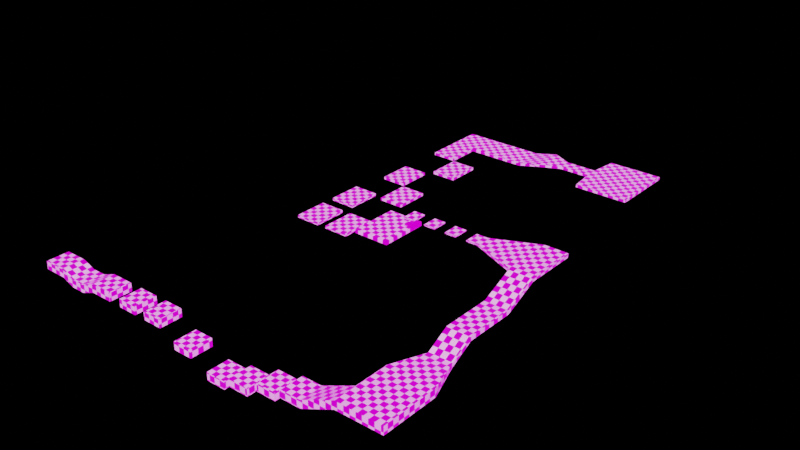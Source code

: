 # Source: arcade00.blend  (saved by Blender 3.1.7; exported with 4.5.12 LTS)
import bpy
from mathutils import Matrix  # noqa: F401  (used for matrix-valued properties, if any)

bpy.ops.wm.read_factory_settings(use_empty=True)
scene = bpy.context.scene
scene.name = 'Scene'

# ---- collections
col_collection = bpy.data.collections.new('Collection'); scene.collection.children.link(col_collection)

# ---- materials (node trees are filled in below, after node groups)
mat_material = bpy.data.materials.new('Material')
mat_material.surface_render_method = 'BLENDED'
mat_material.blend_method = 'BLEND'
mat_material.alpha_threshold = 0.0
mat_material.use_backface_culling = True
mat_material.use_transparent_shadow = False
mat_material.line_color = (0.0, 0.0, 0.0, 1.0)

# ---- material node trees
mat_material.use_nodes = True; mat_material.node_tree.nodes.clear()
_N = mat_material.node_tree.nodes; _L = mat_material.node_tree.links
n0 = _N.new('ShaderNodeOutputMaterial'); n0.name = 'Material Output'; n0.location = (300, 300)
n1 = _N.new('ShaderNodeBsdfPrincipled'); n1.name = 'Principled BSDF'; n1.location = (10, 300)
n1.distribution = 'GGX'
n1.subsurface_method = 'RANDOM_WALK_SKIN'
n1.inputs[2].default_value = 0.4
n1.inputs[3].default_value = 1.45
n2 = _N.new('ShaderNodeTexImage'); n2.name = 'Image Texture.001'; n2.location = (-280, -100)
n3 = _N.new('ShaderNodeTexImage'); n3.name = 'Image Texture.002'; n3.location = (-280, -100)
n4 = _N.new('ShaderNodeTexChecker'); n4.name = 'Checker Texture'; n4.location = (-280, 280)
n4.inputs[2].default_value = (0.0, 0.0, 0.0, 1.0)
n4.inputs[3].default_value = 45.8
n5 = _N.new('ShaderNodeUVMap'); n5.name = 'UV Map'; n5.location = (-470, 240)
_L.new(n1.outputs[0], n0.inputs[0])
_L.new(n2.outputs[0], n1.inputs[27])
_L.new(n3.outputs[1], n1.inputs[28])
_L.new(n4.outputs[0], n1.inputs[0])
_L.new(n5.outputs[0], n4.inputs[0])
n0.is_active_output = True

# ---- world
world_world = bpy.data.worlds.new('World'); scene.world = world_world
world_world.use_nodes = True; world_world.node_tree.nodes.clear()
_N = world_world.node_tree.nodes; _L = world_world.node_tree.links
n0 = _N.new('ShaderNodeOutputWorld'); n0.name = 'World Output'; n0.location = (300, 300)
n1 = _N.new('ShaderNodeBackground'); n1.name = 'Background'; n1.location = (10, 300)
n1.inputs[0].default_value = (0.0, 0.0, 0.0, 1.0)
_L.new(n1.outputs[0], n0.inputs[0])
n0.is_active_output = True
world_world.color = (0.05088, 0.05088, 0.05088)
world_world.use_sun_shadow = False
world_world.sun_shadow_jitter_overblur = 0.0

# ---- meshes
me_floorcol = bpy.data.meshes.new('floorCol')
me_floorcol.from_pydata([(3.0, -3.0, 7.0), (-17.0, -3.0, 7.0), (3.0, 17.0, 7.0), (-17.0, 17.0, 7.0), (14.0, -3.0, 2.5), (14.0, 17.0, 2.5), (27.0, -3.0, 2.5), (27.0, 17.0, 2.5), (40.0, -3.0, 7.5), (40.0, 17.0, 7.5), (60.0, -3.0, 7.5), (60.0, 17.0, 7.5), (72.0, -3.0, 7.5), (72.0, 17.0, 7.5), (89.0, -3.0, 7.5), (89.0, 17.0, 7.5), (99.5, -3.0, 7.5), (99.5, 17.0, 7.5), (116.5, -3.0, 7.5), (116.5, 17.0, 7.5), (130.5, -3.0, -4.5), (130.5, 17.0, -4.5), (147.5, -3.0, -4.5), (147.5, 17.0, -4.5), (163.5, -3.0, -15.5), (163.5, 17.0, -15.5), (180.5, -3.0, -15.5), (180.5, 17.0, -15.5), (186.5, -3.0, -10.5), (186.5, 17.0, -10.5), (203.5, -3.0, -10.5), (203.5, 17.0, -10.5), (210.0, 0.0, -5.0), (210.0, 20.0, -5.0), (227.0, 0.0, -5.0), (227.0, 20.0, -5.0), (233.0, 0.0, 0.0), (233.0, 20.0, 0.0), (250.0, 0.0, 0.0), (250.0, 20.0, 0.0), (280.0, 0.0, 13.5), (280.0, 20.0, 13.5), (320.0, 0.0, 13.5), (320.0, 20.0, 13.5), (280.0, 50.0, 13.5), (320.0, 50.0, 13.5), (310.0, 80.0, 11.75), (290.0, 80.0, 11.75), (290.0, 100.0, 22.75), (310.0, 100.0, 22.75), (290.0, 143.0, 22.75), (310.0, 143.0, 22.75), (290.0, 172.0, 35.75), (310.0, 172.0, 35.75), (290.0, 217.0, 35.75), (310.0, 217.0, 35.75), (250.0, 187.8, 34.53), (250.0, 201.2, 34.53), (240.0, 187.8, 34.53), (240.0, 201.2, 34.53), (230.0, 187.8, 34.53), (230.0, 201.2, 34.53), (220.0, 187.8, 34.53), (220.0, 201.2, 34.53), (210.0, 187.8, 34.53), (210.0, 201.2, 34.53), (200.0, 187.8, 34.53), (200.0, 201.2, 34.53), (190.0, 187.8, 34.53), (190.0, 201.2, 34.53), (180.0, 187.8, 34.53), (180.0, 201.2, 34.53), (175.0, 172.9, 17.68), (175.0, 216.1, 17.68), (143.0, 172.9, 17.68), (143.0, 216.1, 17.68), (126.2, 179.4, 5.176), (126.2, 209.6, 5.176), (103.8, 179.4, 5.176), (103.8, 209.6, 5.176), (95.2, 179.4, 5.176), (95.2, 209.6, 5.176), (72.8, 179.4, 5.176), (72.8, 209.6, 5.176), (95.2, 221.9, 5.176), (95.2, 252.1, 5.176), (72.8, 221.9, 5.176), (72.8, 252.1, 5.176), (121.2, 254.9, 1.176), (121.2, 285.1, 1.176), (98.8, 254.9, 1.176), (98.8, 285.1, 1.176), (95.2, 289.9, 1.176), (95.2, 320.1, 1.176), (72.8, 289.9, 1.176), (72.8, 320.1, 1.176), (122.2, 327.4, 1.176), (122.2, 357.6, 1.176), (99.8, 327.4, 1.176), (99.8, 357.6, 1.176), (96.2, 362.4, 1.176), (96.2, 392.6, 1.176), (73.8, 362.4, 1.176), (73.8, 392.6, 1.176), (96.2, 422.0, 1.176), (73.8, 422.0, 1.176), (124.0, 392.6, 1.176), (124.0, 422.0, 1.176), (149.0, 392.6, 1.176), (149.0, 422.0, 1.176), (171.0, 392.6, 6.176), (171.0, 422.0, 6.176), (189.0, 401.4, 6.176), (189.0, 413.2, 6.176), (217.0, 401.4, 6.176), (217.0, 413.2, 6.176), (220.0, 376.8, 6.176), (220.0, 437.9, 6.176), (269.0, 376.8, 6.176), (269.0, 437.9, 6.176)], [], [(0, 2, 3, 1), (2, 0, 4, 5), (5, 4, 6, 7), (9, 8, 10, 11), (7, 6, 8, 9), (13, 12, 14, 15), (17, 16, 18, 19), (21, 20, 22, 23), (25, 24, 26, 27), (29, 28, 30, 31), (33, 32, 34, 35), (39, 38, 40, 41), (37, 36, 38, 39), (41, 40, 42, 43), (41, 43, 45, 44), (44, 45, 46, 47), (47, 46, 49, 48), (48, 49, 51, 50), (50, 51, 53, 52), (52, 53, 55, 54), (52, 54, 57, 56), (56, 57, 59, 58), (60, 61, 63, 62), (72, 73, 75, 74), (64, 65, 67, 66), (68, 69, 71, 70), (76, 77, 79, 78), (80, 81, 83, 82), (84, 85, 87, 86), (88, 89, 91, 90), (92, 93, 95, 94), (96, 97, 99, 98), (100, 101, 103, 102), (103, 101, 104, 105), (107, 106, 108, 109), (104, 101, 106, 107), (109, 108, 110, 111), (113, 112, 114, 115), (111, 110, 112, 113), (117, 116, 118, 119), (115, 114, 116, 117)])
_uv = me_floorcol.uv_layers.new(name='UVMap')
_uv.uv.foreach_set('vector', [0.793, 0.09218, 0.7008, 0.09218, 0.7008, 0.0, 0.793, 0.0, 0.7008, 0.09218, 0.793, 0.09218, 0.7929, 0.1427, 0.7008, 0.1427, 0.7008, 0.1427, 0.7929, 0.1427, 0.7929, 0.2027, 0.7008, 0.2027, 0.7008, 0.2627, 0.793, 0.2627, 0.793, 0.3549, 0.7008, 0.3549, 0.7008, 0.2027, 0.7929, 0.2027, 0.793, 0.2627, 0.7008, 0.2627, 0.8575, 0.9249, 0.8575, 0.8328, 0.9358, 0.8328, 0.9358, 0.9249, 0.9266, 0.3549, 0.9266, 0.4471, 0.8482, 0.4471, 0.8482, 0.3549, 0.8575, 0.8328, 0.8575, 0.9249, 0.7791, 0.9249, 0.7791, 0.8328, 0.8962, 0.09218, 0.8962, 0.0, 0.9746, 7.153e-07, 0.9746, 0.09218, 0.7008, 0.9249, 0.7008, 0.8328, 0.7791, 0.8328, 0.7791, 0.9249, 0.8483, 0.5393, 0.8483, 0.4471, 0.9266, 0.4471, 0.9266, 0.5393, 0.07835, 0.09227, 0.07835, 9.442e-05, 0.217, 0.0, 0.217, 0.09218, 0.0, 0.09227, 0.0, 9.362e-05, 0.07835, 9.442e-05, 0.07835, 0.09227, 0.217, 0.09218, 0.217, 0.0, 0.4014, 1.829e-06, 0.4014, 0.09218, 0.217, 0.09218, 0.4014, 0.09218, 0.4014, 0.2305, 0.217, 0.2305, 0.217, 0.2305, 0.4014, 0.2305, 0.3552, 0.3687, 0.263, 0.3687, 0.263, 0.3687, 0.3552, 0.3687, 0.3555, 0.4608, 0.2634, 0.4608, 0.2634, 0.4608, 0.3555, 0.4608, 0.3555, 0.659, 0.2634, 0.659, 0.2634, 0.659, 0.3555, 0.659, 0.3559, 0.7926, 0.2637, 0.7926, 0.2637, 0.7926, 0.3559, 0.7926, 0.3559, 1.0, 0.2637, 1.0, 0.2637, 0.7926, 0.2637, 1.0, 0.07933, 0.9274, 0.07933, 0.8652, 0.07933, 0.8652, 0.07933, 0.9274, 0.03323, 0.9274, 0.03323, 0.8652, 0.9312, 0.2788, 0.9312, 0.341, 0.8851, 0.341, 0.8851, 0.2788, 0.8483, 0.3549, 0.8483, 0.554, 0.7008, 0.554, 0.7008, 0.3549, 0.8391, 0.2788, 0.8391, 0.341, 0.793, 0.341, 0.793, 0.2788, 0.8852, 0.2788, 0.8852, 0.341, 0.8391, 0.341, 0.8391, 0.2788, 0.804, 0.6934, 0.804, 0.554, 0.9072, 0.554, 0.9072, 0.6934, 0.7008, 0.8328, 0.7008, 0.6934, 0.804, 0.6934, 0.804, 0.8328, 0.7008, 0.6934, 0.7008, 0.554, 0.804, 0.554, 0.804, 0.6934, 0.8962, 0.0, 0.8962, 0.1394, 0.793, 0.1394, 0.793, 0.0, 0.793, 0.2787, 0.793, 0.1394, 0.8962, 0.1394, 0.8962, 0.2787, 0.9072, 0.6934, 0.9072, 0.8328, 0.804, 0.8328, 0.804, 0.6934, 0.7008, 0.1029, 0.5619, 0.1144, 0.5533, 0.01155, 0.6922, 0.0, 0.5533, 0.01155, 0.5619, 0.1144, 0.4269, 0.1257, 0.4184, 0.02277, 0.4375, 0.2533, 0.5725, 0.2421, 0.582, 0.3569, 0.4471, 0.3682, 0.4269, 0.1257, 0.5619, 0.1144, 0.5725, 0.2421, 0.4375, 0.2533, 0.4471, 0.3682, 0.582, 0.3569, 0.5905, 0.4581, 0.4555, 0.4694, 0.5029, 0.5487, 0.5569, 0.5442, 0.5676, 0.6728, 0.5136, 0.6773, 0.4555, 0.4694, 0.5905, 0.4581, 0.5569, 0.5442, 0.5029, 0.5487, 0.4014, 0.7005, 0.6821, 0.6771, 0.7008, 0.9022, 0.4201, 0.9255, 0.5136, 0.6773, 0.5676, 0.6728, 0.6821, 0.6771, 0.4014, 0.7005])
me_floorcol.materials.append(mat_material)
me_floorcol.use_remesh_preserve_volume = False
me_floorcol.use_remesh_preserve_attributes = False
me_floorcol.use_mirror_vertex_groups = False
me_floorcol.update()
me_wallcol = bpy.data.meshes.new('wallCol')
me_wallcol.from_pydata([(3.0, -3.0, 7.0), (3.0, -3.0, 1.192e-07), (-17.0, -3.0, 7.0), (-17.0, -3.0, 1.192e-07), (3.0, 17.0, 7.0), (3.0, 17.0, 1.192e-07), (-17.0, 17.0, 7.0), (-17.0, 17.0, 1.192e-07), (14.0, -3.0, -4.5), (14.0, 17.0, -4.5), (14.0, -3.0, 2.5), (14.0, 17.0, 2.5), (27.0, -3.0, -4.5), (27.0, 17.0, -4.5), (27.0, -3.0, 2.5), (27.0, 17.0, 2.5), (40.0, -3.0, 0.5), (40.0, 17.0, 0.5), (40.0, -3.0, 7.5), (40.0, 17.0, 7.5), (60.0, -3.0, 0.5), (60.0, 17.0, 0.5), (60.0, -3.0, 7.5), (60.0, 17.0, 7.5), (72.0, -3.0, 0.5), (72.0, 17.0, 0.5), (72.0, -3.0, 7.5), (72.0, 17.0, 7.5), (89.0, -3.0, 0.5), (89.0, 17.0, 0.5), (89.0, -3.0, 7.5), (89.0, 17.0, 7.5), (99.5, -3.0, 0.5), (99.5, 17.0, 0.5), (99.5, -3.0, 7.5), (99.5, 17.0, 7.5), (116.5, -3.0, 0.5), (116.5, 17.0, 0.5), (116.5, -3.0, 7.5), (116.5, 17.0, 7.5), (130.5, -3.0, -11.5), (130.5, 17.0, -11.5), (130.5, -3.0, -4.5), (130.5, 17.0, -4.5), (147.5, -3.0, -11.5), (147.5, 17.0, -11.5), (147.5, -3.0, -4.5), (147.5, 17.0, -4.5), (163.5, -3.0, -22.5), (163.5, 17.0, -22.5), (163.5, -3.0, -15.5), (163.5, 17.0, -15.5), (180.5, -3.0, -22.5), (180.5, 17.0, -22.5), (180.5, -3.0, -15.5), (180.5, 17.0, -15.5), (186.5, -3.0, -17.5), (186.5, 17.0, -17.5), (186.5, -3.0, -10.5), (186.5, 17.0, -10.5), (203.5, -3.0, -17.5), (203.5, 17.0, -17.5), (203.5, -3.0, -10.5), (203.5, 17.0, -10.5), (210.0, 0.0, -12.0), (210.0, 20.0, -12.0), (210.0, 0.0, -5.0), (210.0, 20.0, -5.0), (227.0, 0.0, -12.0), (227.0, 20.0, -12.0), (227.0, 0.0, -5.0), (227.0, 20.0, -5.0), (233.0, 0.0, -7.0), (233.0, 20.0, -7.0), (233.0, 0.0, 0.0), (233.0, 20.0, 0.0), (250.0, 0.0, -7.0), (250.0, 20.0, -7.0), (250.0, 0.0, 0.0), (250.0, 20.0, 0.0), (280.0, 0.0, 6.5), (280.0, 20.0, 6.5), (280.0, 0.0, 13.5), (280.0, 20.0, 13.5), (320.0, 0.0, 6.5), (320.0, 20.0, 6.5), (320.0, 0.0, 13.5), (320.0, 20.0, 13.5), (280.0, 50.0, 13.5), (280.0, 50.0, 6.5), (320.0, 50.0, 13.5), (320.0, 50.0, 6.5), (310.0, 80.0, 8.25), (310.0, 80.0, 11.75), (290.0, 80.0, 8.25), (290.0, 80.0, 11.75), (310.0, 100.0, 19.25), (290.0, 100.0, 19.25), (290.0, 100.0, 22.75), (310.0, 100.0, 22.75), (310.0, 143.0, 19.25), (290.0, 143.0, 19.25), (290.0, 143.0, 22.75), (310.0, 143.0, 22.75), (310.0, 172.0, 32.25), (290.0, 172.0, 32.25), (290.0, 172.0, 35.75), (310.0, 172.0, 35.75), (310.0, 217.0, 32.25), (290.0, 217.0, 32.25), (290.0, 217.0, 35.75), (310.0, 217.0, 35.75), (250.0, 187.8, 34.53), (250.0, 187.8, 33.47), (250.0, 201.2, 34.53), (250.0, 201.2, 33.47), (240.0, 187.8, 34.53), (240.0, 187.8, 33.47), (240.0, 201.2, 34.53), (240.0, 201.2, 33.47), (230.0, 187.8, 34.53), (230.0, 187.8, 33.47), (230.0, 201.2, 34.53), (230.0, 201.2, 33.47), (220.0, 187.8, 34.53), (220.0, 187.8, 33.47), (220.0, 201.2, 34.53), (220.0, 201.2, 33.47), (210.0, 187.8, 34.53), (210.0, 187.8, 33.47), (210.0, 201.2, 34.53), (210.0, 201.2, 33.47), (200.0, 187.8, 34.53), (200.0, 187.8, 33.47), (200.0, 201.2, 34.53), (200.0, 201.2, 33.47), (190.0, 187.8, 34.53), (190.0, 187.8, 33.47), (190.0, 201.2, 34.53), (190.0, 201.2, 33.47), (180.0, 187.8, 34.53), (180.0, 187.8, 33.47), (180.0, 201.2, 34.53), (180.0, 201.2, 33.47), (175.0, 172.9, 17.68), (175.0, 172.9, 14.32), (175.0, 216.1, 17.68), (175.0, 216.1, 14.32), (143.0, 172.9, 17.68), (143.0, 172.9, 14.32), (143.0, 216.1, 17.68), (143.0, 216.1, 14.32), (126.2, 179.4, 5.176), (126.2, 179.4, 2.824), (126.2, 209.6, 5.176), (126.2, 209.6, 2.824), (103.8, 179.4, 5.176), (103.8, 179.4, 2.824), (103.8, 209.6, 5.176), (103.8, 209.6, 2.824), (95.2, 179.4, 5.176), (95.2, 179.4, 2.824), (95.2, 209.6, 5.176), (95.2, 209.6, 2.824), (72.8, 179.4, 5.176), (72.8, 179.4, 2.824), (72.8, 209.6, 5.176), (72.8, 209.6, 2.824), (95.2, 221.9, 5.176), (95.2, 221.9, 2.824), (95.2, 252.1, 5.176), (95.2, 252.1, 2.824), (72.8, 221.9, 5.176), (72.8, 221.9, 2.824), (72.8, 252.1, 5.176), (72.8, 252.1, 2.824), (121.2, 254.9, 1.176), (121.2, 254.9, -1.176), (121.2, 285.1, 1.176), (121.2, 285.1, -1.176), (98.8, 254.9, 1.176), (98.8, 254.9, -1.176), (98.8, 285.1, 1.176), (98.8, 285.1, -1.176), (95.2, 289.9, 1.176), (95.2, 289.9, -1.176), (95.2, 320.1, 1.176), (95.2, 320.1, -1.176), (72.8, 289.9, 1.176), (72.8, 289.9, -1.176), (72.8, 320.1, 1.176), (72.8, 320.1, -1.176), (122.2, 327.4, 1.176), (122.2, 327.4, -1.176), (122.2, 357.6, 1.176), (122.2, 357.6, -1.176), (99.8, 327.4, 1.176), (99.8, 327.4, -1.176), (99.8, 357.6, 1.176), (99.8, 357.6, -1.176), (96.2, 362.4, 1.176), (96.2, 362.4, -1.176), (96.2, 392.6, 1.176), (96.2, 392.6, -1.176), (73.8, 362.4, 1.176), (73.8, 362.4, -1.176), (73.8, 392.6, 1.176), (73.8, 392.6, -1.176), (96.2, 422.0, 1.176), (73.8, 422.0, 1.176), (73.8, 422.0, -1.176), (96.2, 422.0, -1.176), (124.0, 392.6, 1.176), (124.0, 392.6, -1.176), (124.0, 422.0, 1.176), (124.0, 422.0, -1.176), (149.0, 392.6, 1.176), (149.0, 392.6, -1.176), (149.0, 422.0, 1.176), (149.0, 422.0, -1.176), (171.0, 392.6, 6.176), (171.0, 392.6, 3.824), (171.0, 422.0, 6.176), (171.0, 422.0, 3.824), (189.0, 401.4, 6.176), (189.0, 401.4, 3.824), (189.0, 413.2, 6.176), (189.0, 413.2, 3.824), (217.0, 401.4, 6.176), (217.0, 401.4, 3.824), (217.0, 413.2, 6.176), (217.0, 413.2, 3.824), (220.0, 376.8, 6.176), (220.0, 376.8, 3.824), (220.0, 437.9, 6.176), (220.0, 437.9, 3.824), (269.0, 376.8, 6.176), (269.0, 376.8, 3.824), (269.0, 437.9, 6.176), (269.0, 437.9, 3.824)], [], [(3, 2, 6, 7), (7, 6, 4, 5), (1, 0, 2, 3), (0, 1, 8, 10), (10, 8, 12, 14), (5, 4, 11, 9), (13, 15, 19, 17), (9, 11, 15, 13), (14, 12, 16, 18), (32, 34, 35, 33), (18, 16, 20, 22), (17, 19, 23, 21), (25, 27, 31, 29), (33, 35, 39, 37), (24, 26, 27, 25), (20, 21, 23, 22), (29, 31, 30, 28), (26, 24, 28, 30), (37, 39, 38, 36), (34, 32, 36, 38), (40, 42, 43, 41), (41, 43, 47, 45), (45, 47, 46, 44), (42, 40, 44, 46), (48, 50, 51, 49), (49, 51, 55, 53), (53, 55, 54, 52), (50, 48, 52, 54), (56, 58, 59, 57), (57, 59, 63, 61), (61, 63, 62, 60), (58, 56, 60, 62), (64, 66, 67, 65), (65, 67, 71, 69), (69, 71, 70, 68), (66, 64, 68, 70), (72, 74, 75, 73), (73, 75, 79, 77), (74, 72, 76, 78), (81, 83, 88, 89), (78, 76, 80, 82), (77, 79, 83, 81), (85, 87, 86, 84), (82, 80, 84, 86), (90, 91, 92, 93), (87, 85, 91, 90), (93, 92, 96, 99), (89, 88, 95, 94), (97, 98, 102, 101), (94, 95, 98, 97), (103, 100, 104, 107), (99, 96, 100, 103), (107, 104, 108, 111), (101, 102, 106, 105), (109, 110, 111, 108), (110, 109, 115, 114), (105, 106, 112, 113), (146, 147, 151, 150), (113, 112, 116, 117), (114, 115, 119, 118), (145, 144, 148, 149), (149, 148, 150, 151), (122, 123, 127, 126), (121, 120, 124, 125), (145, 147, 146, 144), (137, 139, 138, 136), (133, 132, 134, 135), (129, 131, 130, 128), (130, 131, 135, 134), (129, 128, 132, 133), (125, 124, 126, 127), (121, 123, 122, 120), (117, 116, 118, 119), (141, 140, 142, 143), (137, 136, 140, 141), (138, 139, 143, 142), (154, 155, 159, 158), (153, 152, 156, 157), (157, 156, 158, 159), (153, 155, 154, 152), (162, 163, 167, 166), (161, 160, 164, 165), (165, 164, 166, 167), (161, 163, 162, 160), (170, 171, 175, 174), (169, 168, 172, 173), (173, 172, 174, 175), (169, 171, 170, 168), (178, 179, 183, 182), (177, 176, 180, 181), (181, 180, 182, 183), (177, 179, 178, 176), (186, 187, 191, 190), (185, 184, 188, 189), (189, 188, 190, 191), (185, 187, 186, 184), (194, 195, 199, 198), (193, 192, 196, 197), (197, 196, 198, 199), (193, 195, 194, 192), (202, 203, 213, 212), (201, 200, 204, 205), (205, 204, 206, 207), (201, 203, 202, 200), (208, 211, 210, 209), (207, 206, 209, 210), (211, 208, 214, 215), (215, 214, 218, 219), (212, 213, 217, 216), (220, 221, 225, 224), (216, 217, 221, 220), (219, 218, 222, 223), (223, 222, 226, 227), (227, 226, 230, 231), (224, 225, 229, 228), (228, 229, 233, 232), (231, 230, 234, 235), (236, 237, 239, 238), (235, 234, 238, 239), (232, 233, 237, 236)])
_uv = me_wallcol.uv_layers.new(name='UVMap')
_uv.uv.foreach_set('vector', [0.05749, 0.4865, 0.05749, 0.5166, 0.1437, 0.5166, 0.1437, 0.4865, -0.002851, 0.4865, -0.002851, 0.5166, 0.08334, 0.5166, 0.08334, 0.4865, 0.08334, 0.4865, 0.08334, 0.5166, -0.002851, 0.5166, -0.002851, 0.4865, 0.08334, 0.5166, 0.08334, 0.4865, 0.1308, 0.4671, 0.1308, 0.4972, 0.1308, 0.4972, 0.1308, 0.4671, 0.1868, 0.4671, 0.1868, 0.4972, 0.08334, 0.4865, 0.08334, 0.5166, 0.1308, 0.4972, 0.1308, 0.4671, 0.1868, 0.4671, 0.1868, 0.4972, 0.2428, 0.5188, 0.2428, 0.4886, 0.1308, 0.4671, 0.1308, 0.4972, 0.1868, 0.4972, 0.1868, 0.4671, 0.1868, 0.4972, 0.1868, 0.4671, 0.2428, 0.4886, 0.2428, 0.5188, 0.05749, 0.4886, 0.05749, 0.5188, 0.1437, 0.5188, 0.1437, 0.4886, 0.2428, 0.5188, 0.2428, 0.4886, 0.329, 0.4886, 0.329, 0.5188, 0.2428, 0.4886, 0.2428, 0.5188, 0.329, 0.5188, 0.329, 0.4886, 0.3807, 0.4886, 0.3807, 0.5188, 0.454, 0.5188, 0.454, 0.4886, 0.4992, 0.4886, 0.4992, 0.5188, 0.5725, 0.5188, 0.5725, 0.4886, 0.05749, 0.4886, 0.05749, 0.5188, 0.1437, 0.5188, 0.1437, 0.4886, 0.05749, 0.4886, 0.1437, 0.4886, 0.1437, 0.5188, 0.05749, 0.5188, 0.1437, 0.4886, 0.1437, 0.5188, 0.05749, 0.5188, 0.05749, 0.4886, 0.3807, 0.5188, 0.3807, 0.4886, 0.454, 0.4886, 0.454, 0.5188, 0.1437, 0.4886, 0.1437, 0.5188, 0.05749, 0.5188, 0.05749, 0.4886, 0.4992, 0.5188, 0.4992, 0.4886, 0.5725, 0.4886, 0.5725, 0.5188, 0.05749, 0.4369, 0.05749, 0.4671, 0.1437, 0.4671, 0.1437, 0.4369, 0.6328, 0.4369, 0.6328, 0.4671, 0.7061, 0.4671, 0.7061, 0.4369, 0.1437, 0.4369, 0.1437, 0.4671, 0.05749, 0.4671, 0.05749, 0.4369, 0.6328, 0.4671, 0.6328, 0.4369, 0.7061, 0.4369, 0.7061, 0.4671, 0.05749, 0.3895, 0.05749, 0.4197, 0.1437, 0.4197, 0.1437, 0.3895, 0.7751, 0.3895, 0.7751, 0.4197, 0.8483, 0.4197, 0.8483, 0.3895, 0.1437, 0.3895, 0.1437, 0.4197, 0.05749, 0.4197, 0.05749, 0.3895, 0.7751, 0.4197, 0.7751, 0.3895, 0.8483, 0.3895, 0.8483, 0.4197, 0.05749, 0.4111, 0.05749, 0.4412, 0.1437, 0.4412, 0.1437, 0.4111, 0.8742, 0.4111, 0.8742, 0.4412, 0.9474, 0.4412, 0.9474, 0.4111, 0.1437, 0.4111, 0.1437, 0.4412, 0.05749, 0.4412, 0.05749, 0.4111, 0.8742, 0.4412, 0.8742, 0.4111, 0.9474, 0.4111, 0.9474, 0.4412, 0.07041, 0.4348, 0.07041, 0.4649, 0.1566, 0.4649, 0.1566, 0.4348, 0.9755, 0.4348, 0.9755, 0.4649, 1.049, 0.4649, 1.049, 0.4348, 0.1566, 0.4348, 0.1566, 0.4649, 0.07041, 0.4649, 0.07041, 0.4348, 0.9755, 0.4649, 0.9755, 0.4348, 1.049, 0.4348, 1.049, 0.4649, 0.07041, 0.4563, 0.07041, 0.4865, 0.1566, 0.4865, 0.1566, 0.4563, 1.075, 0.4563, 1.075, 0.4865, 1.148, 0.4865, 1.148, 0.4563, 1.075, 0.4865, 1.075, 0.4563, 1.148, 0.4563, 1.148, 0.4865, 0.1566, 0.5145, 0.1566, 0.5447, 0.2859, 0.5447, 0.2859, 0.5145, 1.148, 0.4865, 1.148, 0.4563, 1.277, 0.5145, 1.277, 0.5447, 1.148, 0.4563, 1.148, 0.4865, 1.277, 0.5447, 1.277, 0.5145, 0.1566, 0.5145, 0.1566, 0.5447, 0.07041, 0.5447, 0.07041, 0.5145, 1.277, 0.5447, 1.277, 0.5145, 1.45, 0.5145, 1.45, 0.5447, 0.2859, 0.5447, 0.2859, 0.5145, 0.4152, 0.522, 0.4152, 0.5371, 0.1566, 0.5447, 0.1566, 0.5145, 0.2859, 0.5145, 0.2859, 0.5447, 0.4152, 0.5371, 0.4152, 0.522, 0.5014, 0.5694, 0.5014, 0.5845, 0.2859, 0.5145, 0.2859, 0.5447, 0.4152, 0.5371, 0.4152, 0.522, 0.5014, 0.5694, 0.5014, 0.5845, 0.6867, 0.5845, 0.6867, 0.5694, 0.4152, 0.522, 0.4152, 0.5371, 0.5014, 0.5845, 0.5014, 0.5694, 0.6867, 0.5845, 0.6867, 0.5694, 0.8117, 0.6255, 0.8117, 0.6405, 0.5014, 0.5845, 0.5014, 0.5694, 0.6867, 0.5694, 0.6867, 0.5845, 0.8117, 0.6405, 0.8117, 0.6255, 1.006, 0.6255, 1.006, 0.6405, 0.6867, 0.5694, 0.6867, 0.5845, 0.8117, 0.6405, 0.8117, 0.6255, 1.32, 0.6255, 1.32, 0.6405, 1.406, 0.6405, 1.406, 0.6255, 1.32, 0.6405, 1.32, 0.6255, 1.148, 0.6307, 1.148, 0.6353, 1.32, 0.6255, 1.32, 0.6405, 1.148, 0.6353, 1.148, 0.6307, 0.8246, 0.5627, 0.8246, 0.5482, 0.6867, 0.5482, 0.6867, 0.5627, 1.148, 0.6307, 1.148, 0.6353, 1.105, 0.6353, 1.105, 0.6307, 1.148, 0.6353, 1.148, 0.6307, 1.105, 0.6307, 1.105, 0.6353, 0.8246, 0.5482, 0.8246, 0.5627, 0.6867, 0.5627, 0.6867, 0.5482, 0.8156, 0.5482, 0.8156, 0.5627, 1.002, 0.5627, 1.002, 0.5482, 1.062, 0.6353, 1.062, 0.6307, 1.019, 0.6307, 1.019, 0.6353, 1.062, 0.6307, 1.062, 0.6353, 1.019, 0.6353, 1.019, 0.6307, 0.8156, 0.5482, 1.002, 0.5482, 1.002, 0.5627, 0.8156, 0.5627, 0.8796, 0.6307, 0.9377, 0.6307, 0.9377, 0.6353, 0.8796, 0.6353, 0.8796, 0.6307, 0.8796, 0.6353, 0.9377, 0.6353, 0.9377, 0.6307, 0.8796, 0.6307, 0.9377, 0.6307, 0.9377, 0.6353, 0.8796, 0.6353, 0.9755, 0.6353, 0.9755, 0.6307, 0.9324, 0.6307, 0.9324, 0.6353, 0.9755, 0.6307, 0.9755, 0.6353, 0.9324, 0.6353, 0.9324, 0.6307, 0.8796, 0.6307, 0.8796, 0.6353, 0.9377, 0.6353, 0.9377, 0.6307, 0.8796, 0.6307, 0.9377, 0.6307, 0.9377, 0.6353, 0.8796, 0.6353, 0.8796, 0.6307, 0.8796, 0.6353, 0.9377, 0.6353, 0.9377, 0.6307, 0.8796, 0.6307, 0.8796, 0.6353, 0.9377, 0.6353, 0.9377, 0.6307, 0.8893, 0.6307, 0.8893, 0.6353, 0.8462, 0.6353, 0.8462, 0.6307, 0.8893, 0.6353, 0.8893, 0.6307, 0.8462, 0.6307, 0.8462, 0.6353, 0.6143, 0.5088, 0.6143, 0.4986, 0.5178, 0.4986, 0.5178, 0.5088, 0.6143, 0.4986, 0.6143, 0.5088, 0.5178, 0.5088, 0.5178, 0.4986, 0.8435, 0.4986, 0.8435, 0.5088, 0.9738, 0.5088, 0.9738, 0.4986, 0.8435, 0.4986, 0.9738, 0.4986, 0.9738, 0.5088, 0.8435, 0.5088, 0.4807, 0.5088, 0.4807, 0.4986, 0.3842, 0.4986, 0.3842, 0.5088, 0.4807, 0.4986, 0.4807, 0.5088, 0.3842, 0.5088, 0.3842, 0.4986, 0.8435, 0.4986, 0.8435, 0.5088, 0.9738, 0.5088, 0.9738, 0.4986, 0.8435, 0.4986, 0.9738, 0.4986, 0.9738, 0.5088, 0.8435, 0.5088, 0.4807, 0.5088, 0.4807, 0.4986, 0.3842, 0.4986, 0.3842, 0.5088, 0.4807, 0.4986, 0.4807, 0.5088, 0.3842, 0.5088, 0.3842, 0.4986, 1.027, 0.4986, 1.027, 0.5088, 1.157, 0.5088, 1.157, 0.4986, 1.027, 0.4986, 1.157, 0.4986, 1.157, 0.5088, 1.027, 0.5088, 0.5928, 0.4915, 0.5928, 0.4814, 0.4962, 0.4814, 0.4962, 0.4915, 0.5928, 0.4814, 0.5928, 0.4915, 0.4962, 0.4915, 0.4962, 0.4814, 1.169, 0.4814, 1.169, 0.4915, 1.299, 0.4915, 1.299, 0.4814, 1.169, 0.4814, 1.299, 0.4814, 1.299, 0.4915, 1.169, 0.4915, 0.4807, 0.4915, 0.4807, 0.4814, 0.3842, 0.4814, 0.3842, 0.4915, 0.4807, 0.4814, 0.4807, 0.4915, 0.3842, 0.4915, 0.3842, 0.4814, 1.32, 0.4814, 1.32, 0.4915, 1.45, 0.4915, 1.45, 0.4814, 1.32, 0.4814, 1.45, 0.4814, 1.45, 0.4915, 1.32, 0.4915, 0.5971, 0.4915, 0.5971, 0.4814, 0.5005, 0.4814, 0.5005, 0.4915, 0.5971, 0.4814, 0.5971, 0.4915, 0.5005, 0.4915, 0.5005, 0.4814, 1.481, 0.4814, 1.481, 0.4915, 1.612, 0.4915, 1.612, 0.4814, 1.481, 0.4814, 1.612, 0.4814, 1.612, 0.4915, 1.481, 0.4915, 0.485, 0.4915, 0.485, 0.4814, 0.6048, 0.4814, 0.6048, 0.4915, 0.485, 0.4814, 0.485, 0.4915, 0.3885, 0.4915, 0.3885, 0.4814, 1.632, 0.4814, 1.632, 0.4915, 1.762, 0.4915, 1.762, 0.4814, 1.632, 0.4814, 1.762, 0.4814, 1.762, 0.4915, 1.632, 0.4915, 0.485, 0.4915, 0.485, 0.4814, 0.3885, 0.4814, 0.3885, 0.4915, 1.762, 0.4814, 1.762, 0.4915, 1.889, 0.4915, 1.889, 0.4814, 0.485, 0.4814, 0.485, 0.4915, 0.6048, 0.4915, 0.6048, 0.4814, 0.6048, 0.4814, 0.6048, 0.4915, 0.7126, 0.4915, 0.7126, 0.4814, 0.6048, 0.4915, 0.6048, 0.4814, 0.7126, 0.4814, 0.7126, 0.4915, 0.8074, 0.5131, 0.8074, 0.503, 0.8849, 0.503, 0.8849, 0.5131, 0.7126, 0.4915, 0.7126, 0.4814, 0.8074, 0.503, 0.8074, 0.5131, 0.7126, 0.4814, 0.7126, 0.4915, 0.8074, 0.5131, 0.8074, 0.503, 0.8074, 0.503, 0.8074, 0.5131, 0.8849, 0.5131, 0.8849, 0.503, 0.8849, 0.503, 0.8849, 0.5131, 1.006, 0.5131, 1.006, 0.503, 0.8849, 0.5131, 0.8849, 0.503, 1.006, 0.503, 1.006, 0.5131, 1.8, 0.5131, 1.8, 0.503, 1.694, 0.503, 1.694, 0.5131, 1.851, 0.503, 1.851, 0.5131, 1.957, 0.5131, 1.957, 0.503, 1.694, 0.5131, 1.694, 0.503, 1.957, 0.503, 1.957, 0.5131, 1.019, 0.503, 1.019, 0.5131, 1.23, 0.5131, 1.23, 0.503, 1.019, 0.5131, 1.019, 0.503, 1.23, 0.503, 1.23, 0.5131])
me_wallcol.materials.append(mat_material)
me_wallcol.use_remesh_preserve_volume = False
me_wallcol.use_remesh_preserve_attributes = False
me_wallcol.use_mirror_vertex_groups = False
me_wallcol.update()
me_ceilcol = bpy.data.meshes.new('ceilCol')
me_ceilcol.from_pydata([(3.0, -3.0, 1.192e-07), (-17.0, -3.0, 1.192e-07), (3.0, 17.0, 1.192e-07), (-17.0, 17.0, 1.192e-07), (14.0, -3.0, -4.5), (14.0, 17.0, -4.5), (27.0, -3.0, -4.5), (27.0, 17.0, -4.5), (40.0, -3.0, 0.5), (40.0, 17.0, 0.5), (60.0, -3.0, 0.5), (60.0, 17.0, 0.5), (72.0, -3.0, 0.5), (72.0, 17.0, 0.5), (89.0, -3.0, 0.5), (89.0, 17.0, 0.5), (99.5, -3.0, 0.5), (99.5, 17.0, 0.5), (116.5, -3.0, 0.5), (116.5, 17.0, 0.5), (130.5, -3.0, -11.5), (130.5, 17.0, -11.5), (147.5, -3.0, -11.5), (147.5, 17.0, -11.5), (163.5, -3.0, -22.5), (163.5, 17.0, -22.5), (180.5, -3.0, -22.5), (180.5, 17.0, -22.5), (186.5, -3.0, -17.5), (186.5, 17.0, -17.5), (203.5, -3.0, -17.5), (203.5, 17.0, -17.5), (210.0, 0.0, -12.0), (210.0, 20.0, -12.0), (227.0, 0.0, -12.0), (227.0, 20.0, -12.0), (233.0, 0.0, -7.0), (233.0, 20.0, -7.0), (250.0, 0.0, -7.0), (250.0, 20.0, -7.0), (280.0, 0.0, 6.5), (280.0, 20.0, 6.5), (320.0, 0.0, 6.5), (320.0, 20.0, 6.5), (280.0, 50.0, 6.5), (320.0, 50.0, 6.5), (310.0, 80.0, 8.25), (290.0, 80.0, 8.25), (310.0, 100.0, 19.25), (290.0, 100.0, 19.25), (310.0, 143.0, 19.25), (290.0, 143.0, 19.25), (310.0, 172.0, 32.25), (290.0, 172.0, 32.25), (310.0, 217.0, 32.25), (290.0, 217.0, 32.25), (250.0, 187.8, 33.47), (250.0, 201.2, 33.47), (240.0, 187.8, 33.47), (240.0, 201.2, 33.47), (230.0, 187.8, 33.47), (230.0, 201.2, 33.47), (220.0, 187.8, 33.47), (220.0, 201.2, 33.47), (210.0, 187.8, 33.47), (210.0, 201.2, 33.47), (200.0, 187.8, 33.47), (200.0, 201.2, 33.47), (190.0, 187.8, 33.47), (190.0, 201.2, 33.47), (180.0, 187.8, 33.47), (180.0, 201.2, 33.47), (175.0, 172.9, 14.32), (175.0, 216.1, 14.32), (143.0, 172.9, 14.32), (143.0, 216.1, 14.32), (126.2, 179.4, 2.824), (126.2, 209.6, 2.824), (103.8, 179.4, 2.824), (103.8, 209.6, 2.824), (95.2, 179.4, 2.824), (95.2, 209.6, 2.824), (72.8, 179.4, 2.824), (72.8, 209.6, 2.824), (95.2, 221.9, 2.824), (95.2, 252.1, 2.824), (72.8, 221.9, 2.824), (72.8, 252.1, 2.824), (121.2, 254.9, -1.176), (121.2, 285.1, -1.176), (98.8, 254.9, -1.176), (98.8, 285.1, -1.176), (95.2, 289.9, -1.176), (95.2, 320.1, -1.176), (72.8, 289.9, -1.176), (72.8, 320.1, -1.176), (122.2, 327.4, -1.176), (122.2, 357.6, -1.176), (99.8, 327.4, -1.176), (99.8, 357.6, -1.176), (96.2, 362.4, -1.176), (96.2, 392.6, -1.176), (73.8, 362.4, -1.176), (73.8, 392.6, -1.176), (73.8, 422.0, -1.176), (96.2, 422.0, -1.176), (124.0, 392.6, -1.176), (124.0, 422.0, -1.176), (149.0, 392.6, -1.176), (149.0, 422.0, -1.176), (171.0, 392.6, 3.824), (171.0, 422.0, 3.824), (189.0, 401.4, 3.824), (189.0, 413.2, 3.824), (217.0, 401.4, 3.824), (217.0, 413.2, 3.824), (220.0, 376.8, 3.824), (220.0, 437.9, 3.824), (269.0, 376.8, 3.824), (269.0, 437.9, 3.824)], [], [(2, 0, 1, 3), (0, 2, 5, 4), (4, 5, 7, 6), (6, 7, 9, 8), (8, 9, 11, 10), (12, 13, 15, 14), (16, 17, 19, 18), (20, 21, 23, 22), (24, 25, 27, 26), (28, 29, 31, 30), (32, 33, 35, 34), (36, 37, 39, 38), (38, 39, 41, 40), (40, 41, 43, 42), (43, 41, 44, 45), (45, 44, 47, 46), (46, 47, 49, 48), (48, 49, 51, 50), (50, 51, 53, 52), (52, 53, 55, 54), (57, 56, 58, 59), (55, 53, 56, 57), (73, 72, 74, 75), (61, 60, 62, 63), (65, 64, 66, 67), (69, 68, 70, 71), (77, 76, 78, 79), (81, 80, 82, 83), (85, 84, 86, 87), (89, 88, 90, 91), (93, 92, 94, 95), (97, 96, 98, 99), (101, 100, 102, 103), (101, 103, 104, 105), (101, 105, 107, 106), (108, 109, 111, 110), (106, 107, 109, 108), (110, 111, 113, 112), (114, 115, 117, 116), (112, 113, 115, 114), (116, 117, 119, 118)])
_uv = me_ceilcol.uv_layers.new(name='UVMap')
_uv.uv.foreach_set('vector', [-15.52, -3.938, -15.52, -4.391, -15.98, -4.391, -15.98, -3.938, -15.52, -4.391, -15.52, -3.938, -15.27, -3.938, -15.27, -4.391, -15.27, -4.391, -15.27, -3.938, -14.98, -3.938, -14.98, -4.391, -14.98, -4.391, -14.98, -3.938, -14.68, -3.938, -14.68, -4.391, -14.68, -4.391, -14.68, -3.938, -14.23, -3.938, -14.23, -4.391, -13.96, -4.391, -13.96, -3.938, -13.57, -3.938, -13.57, -4.391, -13.34, -4.391, -13.34, -3.938, -12.95, -3.938, -12.95, -4.391, -12.63, -4.391, -12.63, -3.938, -12.25, -3.938, -12.25, -4.391, -11.88, -4.391, -11.88, -3.938, -11.5, -3.938, -11.5, -4.391, -11.36, -4.391, -11.36, -3.938, -10.98, -3.938, -10.98, -4.391, -10.83, -4.323, -10.83, -3.869, -10.44, -3.869, -10.44, -4.323, -10.31, -4.323, -10.31, -3.869, -9.922, -3.869, -9.922, -4.323, -9.922, -4.323, -9.922, -3.869, -9.241, -3.869, -9.241, -4.323, -9.241, -4.323, -9.241, -3.869, -8.334, -3.869, -8.334, -4.323, -8.334, -3.869, -9.241, -3.869, -9.241, -3.189, -8.334, -3.189, -8.334, -3.189, -9.241, -3.189, -9.014, -2.508, -8.561, -2.508, -8.561, -2.508, -9.014, -2.508, -9.014, -2.055, -8.561, -2.055, -8.561, -2.055, -9.014, -2.055, -9.014, -1.079, -8.561, -1.079, -8.561, -1.079, -9.014, -1.079, -9.014, -0.4217, -8.561, -0.4217, -8.561, -0.4217, -9.014, -0.4217, -9.014, 0.599, -8.561, 0.599, -9.922, 0.2418, -9.922, -0.06443, -10.15, -0.06443, -10.15, 0.2418, -9.014, 0.599, -9.014, -0.4217, -9.922, -0.06443, -9.922, 0.2418, -11.62, 0.5786, -11.62, -0.4013, -12.35, -0.4013, -12.35, 0.5786, -10.38, 0.2418, -10.38, -0.06443, -10.6, -0.06443, -10.6, 0.2418, -10.83, 0.2418, -10.83, -0.06443, -11.06, -0.06443, -11.06, 0.2418, -11.28, 0.2418, -11.28, -0.06443, -11.51, -0.06443, -11.51, 0.2418, -12.73, 0.4316, -12.73, -0.2543, -13.24, -0.2543, -13.24, 0.4316, -13.43, 0.4316, -13.43, -0.2543, -13.94, -0.2543, -13.94, 0.4316, -13.43, 1.396, -13.43, 0.7097, -13.94, 0.7097, -13.94, 1.396, -12.84, 2.144, -12.84, 1.458, -13.35, 1.458, -13.35, 2.144, -13.43, 2.938, -13.43, 2.252, -13.94, 2.252, -13.94, 2.938, -12.82, 3.789, -12.82, 3.103, -13.33, 3.103, -13.33, 3.789, -13.41, 4.583, -13.41, 3.897, -13.92, 3.897, -13.92, 4.583, -13.41, 4.583, -13.92, 4.583, -13.92, 5.249, -13.41, 5.249, -13.41, 4.583, -13.41, 5.249, -12.78, 5.249, -12.78, 4.583, -12.21, 4.583, -12.21, 5.249, -11.71, 5.249, -11.71, 4.583, -12.78, 4.583, -12.78, 5.249, -12.21, 5.249, -12.21, 4.583, -11.71, 4.583, -11.71, 5.249, -11.31, 5.049, -11.31, 4.782, -10.67, 4.782, -10.67, 5.049, -10.6, 5.609, -10.6, 4.223, -11.31, 4.782, -11.31, 5.049, -10.67, 5.049, -10.67, 4.782, -10.6, 4.223, -10.6, 5.609, -9.491, 5.609, -9.491, 4.223])
me_ceilcol.materials.append(mat_material)
me_ceilcol.use_remesh_preserve_volume = False
me_ceilcol.use_remesh_preserve_attributes = False
me_ceilcol.use_mirror_vertex_groups = False
me_ceilcol.update()

# ---- objects
ob_levelfloor = bpy.data.objects.new('levelFloor', me_floorcol)
ob_levelwall = bpy.data.objects.new('levelWall', me_wallcol)
ob_levelceil = bpy.data.objects.new('levelCeil', me_ceilcol)
ob_playerstart = bpy.data.objects.new('playerStart', None)
ob_letter = bpy.data.objects.new('letter', None)
ob_letter_001 = bpy.data.objects.new('letter.001', None)
ob_portal00 = bpy.data.objects.new('portal00', None)
ob_npc00 = bpy.data.objects.new('npc00', None)
ob_npc00_001 = bpy.data.objects.new('npc00.001', None)
ob_npc00_002 = bpy.data.objects.new('npc00.002', None)
ob_letter_002 = bpy.data.objects.new('letter.002', None)
ob_letter_003 = bpy.data.objects.new('letter.003', None)
ob_letter_004 = bpy.data.objects.new('letter.004', None)
ob_letter_005 = bpy.data.objects.new('letter.005', None)
ob_letter_006 = bpy.data.objects.new('letter.006', None)
ob_letter_007 = bpy.data.objects.new('letter.007', None)
ob_letter_008 = bpy.data.objects.new('letter.008', None)
ob_letter_009 = bpy.data.objects.new('letter.009', None)
ob_letter_010 = bpy.data.objects.new('letter.010', None)
ob_letter_011 = bpy.data.objects.new('letter.011', None)
ob_letter_012 = bpy.data.objects.new('letter.012', None)
ob_letter_013 = bpy.data.objects.new('letter.013', None)
ob_letter_014 = bpy.data.objects.new('letter.014', None)
ob_letter_015 = bpy.data.objects.new('letter.015', None)
ob_letter_016 = bpy.data.objects.new('letter.016', None)
ob_letter_017 = bpy.data.objects.new('letter.017', None)
ob_letter_018 = bpy.data.objects.new('letter.018', None)
ob_letter_019 = bpy.data.objects.new('letter.019', None)
ob_letter_020 = bpy.data.objects.new('letter.020', None)
ob_letter_021 = bpy.data.objects.new('letter.021', None)
ob_letter_022 = bpy.data.objects.new('letter.022', None)
ob_letter_023 = bpy.data.objects.new('letter.023', None)
ob_letter_024 = bpy.data.objects.new('letter.024', None)
ob_letter_025 = bpy.data.objects.new('letter.025', None)
ob_letter_026 = bpy.data.objects.new('letter.026', None)
ob_letter_027 = bpy.data.objects.new('letter.027', None)
ob_letter_028 = bpy.data.objects.new('letter.028', None)
ob_letter_029 = bpy.data.objects.new('letter.029', None)
ob_letter_030 = bpy.data.objects.new('letter.030', None)

# ---- transforms, parenting, visibility, modifiers, constraints
ob_levelfloor.location = (0.0, 0.0, 0.0)
ob_levelfloor.lock_rotations_4d = False
ob_levelfloor.empty_display_type = 'ARROWS'
ob_levelfloor.lineart.crease_threshold = 0.0
ob_levelwall.location = (0.0, 0.0, 0.0)
ob_levelwall.lock_rotations_4d = False
ob_levelwall.empty_display_type = 'ARROWS'
ob_levelwall.lineart.crease_threshold = 0.0
ob_levelceil.location = (0.0, 0.0, 0.0)
ob_levelceil.lock_rotations_4d = False
ob_levelceil.empty_display_type = 'ARROWS'
ob_levelceil.lineart.crease_threshold = 0.0
ob_playerstart.location = (-8.27, 5.674, 7.0)
ob_letter.location = (17.07, 5.828, 2.5)
ob_letter_001.location = (27.34, 5.452, 2.631)
ob_portal00.location = (256.5, 408.2, 6.176)
ob_npc00.location = (249.6, 426.6, 6.176)
ob_npc00_001.location = (168.2, 178.8, 17.68)
ob_npc00_002.location = (-14.0, 1.964, 7.0)
ob_letter_002.location = (46.45, 4.569, 7.5)
ob_letter_003.location = (80.6, 5.445, 7.5)
ob_letter_004.location = (108.6, 4.569, 7.5)
ob_letter_005.location = (140.1, 5.445, -4.5)
ob_letter_006.location = (170.8, 5.445, -15.5)
ob_letter_007.location = (194.4, 6.321, -10.5)
ob_letter_008.location = (219.0, 10.7, -5.0)
ob_letter_009.location = (242.6, 8.948, 0.0)
ob_letter_010.location = (299.5, 9.823, 13.5)
ob_letter_011.location = (301.3, 195.5, 35.75)
ob_letter_012.location = (247.8, 195.5, 34.53)
ob_letter_013.location = (225.1, 195.5, 34.53)
ob_letter_014.location = (204.1, 193.7, 34.53)
ob_letter_015.location = (184.8, 195.5, 34.53)
ob_letter_016.location = (159.4, 185.0, 17.68)
ob_letter_017.location = (158.5, 202.5, 17.68)
ob_letter_018.location = (115.6, 194.6, 5.176)
ob_letter_019.location = (84.1, 195.5, 5.176)
ob_letter_020.location = (83.23, 237.5, 5.176)
ob_letter_021.location = (110.4, 269.0, 1.176)
ob_letter_022.location = (83.23, 304.9, 1.176)
ob_letter_023.location = (110.4, 342.6, 1.176)
ob_letter_024.location = (85.86, 374.1, 1.176)
ob_letter_025.location = (84.98, 407.4, 1.176)
ob_letter_026.location = (124.4, 408.2, 1.176)
ob_letter_027.location = (165.5, 410.0, 4.935)
ob_letter_028.location = (202.3, 407.4, 6.176)
ob_letter_029.location = (235.6, 422.2, 6.176)
ob_letter_030.location = (238.2, 393.4, 6.176)

# ---- collection membership
col_collection.objects.link(ob_levelfloor)
col_collection.objects.link(ob_levelwall)
col_collection.objects.link(ob_levelceil)
col_collection.objects.link(ob_playerstart)
col_collection.objects.link(ob_letter)
col_collection.objects.link(ob_letter_001)
col_collection.objects.link(ob_portal00)
col_collection.objects.link(ob_npc00)
col_collection.objects.link(ob_npc00_001)
col_collection.objects.link(ob_npc00_002)
col_collection.objects.link(ob_letter_002)
col_collection.objects.link(ob_letter_003)
col_collection.objects.link(ob_letter_004)
col_collection.objects.link(ob_letter_005)
col_collection.objects.link(ob_letter_006)
col_collection.objects.link(ob_letter_007)
col_collection.objects.link(ob_letter_008)
col_collection.objects.link(ob_letter_009)
col_collection.objects.link(ob_letter_010)
col_collection.objects.link(ob_letter_011)
col_collection.objects.link(ob_letter_012)
col_collection.objects.link(ob_letter_013)
col_collection.objects.link(ob_letter_014)
col_collection.objects.link(ob_letter_015)
col_collection.objects.link(ob_letter_016)
col_collection.objects.link(ob_letter_017)
col_collection.objects.link(ob_letter_018)
col_collection.objects.link(ob_letter_019)
col_collection.objects.link(ob_letter_020)
col_collection.objects.link(ob_letter_021)
col_collection.objects.link(ob_letter_022)
col_collection.objects.link(ob_letter_023)
col_collection.objects.link(ob_letter_024)
col_collection.objects.link(ob_letter_025)
col_collection.objects.link(ob_letter_026)
col_collection.objects.link(ob_letter_027)
col_collection.objects.link(ob_letter_028)
col_collection.objects.link(ob_letter_029)
col_collection.objects.link(ob_letter_030)

# ---- scene / render settings (as saved in the file)
scene.frame_start = 1; scene.frame_end = 250; scene.frame_set(1)
scene.render.engine = 'BLENDER_EEVEE_NEXT'
scene.cycles.sampling_pattern = 'TABULATED_SOBOL'
scene.cycles.use_light_tree = False
scene.eevee.use_gtao = True
scene.eevee.use_raytracing = True
scene.view_settings.view_transform = 'Filmic'
bpy.context.view_layer.update()

# ---- added for rendering (the .blend has no active camera and no usable light): camera, sun
cam_auto = bpy.data.cameras.new('AutoCamera')
cam_auto.lens = 50.0
cam_auto.sensor_width = 36.0
cam_auto.clip_end = 9060.02
ob_auto_camera = bpy.data.objects.new('AutoCamera', cam_auto)
scene.collection.objects.link(ob_auto_camera)
ob_auto_camera.location = (667.742, -402.058, 419.619)
ob_auto_camera.rotation_euler = (1.09748, -7.21219e-08, 0.694738)
scene.camera = ob_auto_camera
light_auto_sun = bpy.data.lights.new('AutoSun', 'SUN')
light_auto_sun.energy = 3.0
light_auto_sun.angle = 0.0523599
ob_auto_sun = bpy.data.objects.new('AutoSun', light_auto_sun)
scene.collection.objects.link(ob_auto_sun)
ob_auto_sun.rotation_euler = (0.872665, 0.174533, 0.523599)
bpy.context.view_layer.update()
